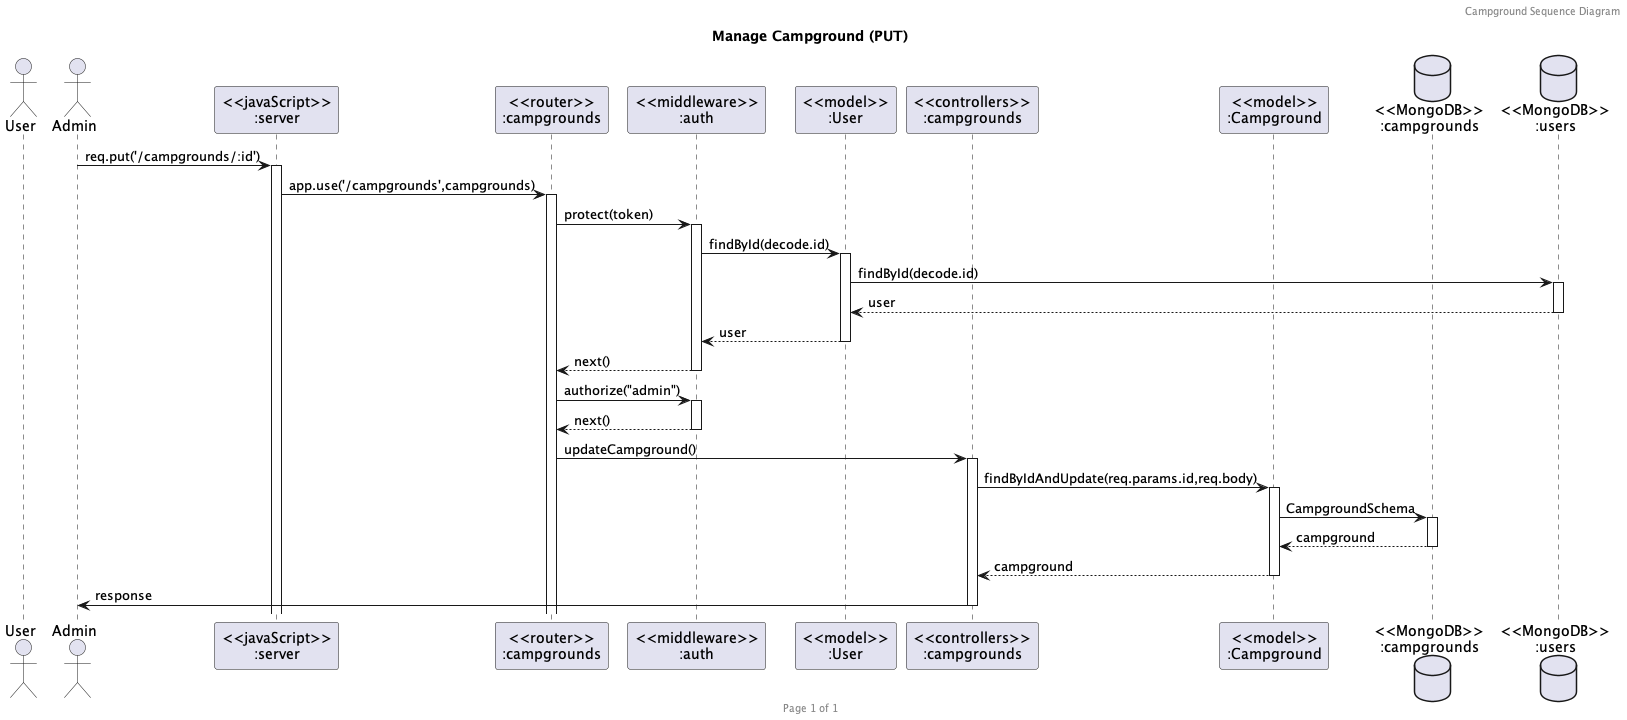

The diagram above was rendered by PlantUML. Its source (embedded in the PNG):
@startuml Manage Campground (PUT)

header Campground Sequence Diagram
footer Page %page% of %lastpage%
title "Manage Campground (PUT)"

actor "User" as user
actor "Admin" as admin
participant "<<javaScript>>\n:server" as server
participant "<<router>>\n:campgrounds" as routerCampgrounds
participant "<<middleware>>\n:auth" as middlewareAuth
participant "<<model>>\n:User" as modelUser
participant "<<controllers>>\n:campgrounds" as controllersCampgrounds
participant "<<model>>\n:Campground" as modelCampground
database "<<MongoDB>>\n:campgrounds" as CampgroundsDatabase
database "<<MongoDB>>\n:users" as UsersDatabase

admin->server ++:req.put('/campgrounds/:id')
server->routerCampgrounds ++:app.use('/campgrounds',campgrounds)
routerCampgrounds -> middlewareAuth ++:protect(token)
middlewareAuth -> modelUser ++:findById(decode.id)
modelUser -> UsersDatabase ++:findById(decode.id)
UsersDatabase --> modelUser --:user
modelUser --> middlewareAuth --:user
middlewareAuth --> routerCampgrounds --:next()
routerCampgrounds -> middlewareAuth ++:authorize("admin")
middlewareAuth --> routerCampgrounds --:next()
routerCampgrounds -> controllersCampgrounds ++:updateCampground()
controllersCampgrounds->modelCampground ++:findByIdAndUpdate(req.params.id,req.body)
modelCampground ->CampgroundsDatabase ++:CampgroundSchema
CampgroundsDatabase --> modelCampground --:campground
controllersCampgrounds <-- modelCampground --:campground
controllersCampgrounds->admin --:response

@enduml